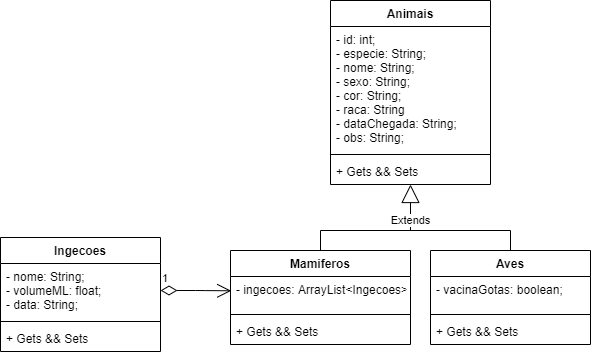

The diagram above was exported from draw.io. Its source (the exported page's mxGraphModel, read from the mxfile embedded in the PNG):
<mxGraphModel dx="985" dy="596" grid="1" gridSize="10" guides="1" tooltips="1" connect="1" arrows="1" fold="1" page="1" pageScale="1" pageWidth="827" pageHeight="1169" math="0" shadow="0">
  <root>
    <mxCell id="0" />
    <mxCell id="1" parent="0" />
    <mxCell id="bC8n7Z6-wzctTOaY0p_a-23" style="edgeStyle=orthogonalEdgeStyle;rounded=0;orthogonalLoop=1;jettySize=auto;html=1;exitX=0.5;exitY=0;exitDx=0;exitDy=0;entryX=0.5;entryY=0;entryDx=0;entryDy=0;endArrow=none;endFill=0;" edge="1" parent="1" source="bC8n7Z6-wzctTOaY0p_a-11" target="bC8n7Z6-wzctTOaY0p_a-6">
      <mxGeometry relative="1" as="geometry" />
    </mxCell>
    <mxCell id="bC8n7Z6-wzctTOaY0p_a-20" value="1" style="endArrow=open;html=1;endSize=12;startArrow=diamondThin;startSize=14;startFill=0;edgeStyle=orthogonalEdgeStyle;align=left;verticalAlign=bottom;entryX=0.004;entryY=0.42;entryDx=0;entryDy=0;entryPerimeter=0;exitX=1;exitY=0.5;exitDx=0;exitDy=0;" edge="1" parent="1" source="bC8n7Z6-wzctTOaY0p_a-17" target="bC8n7Z6-wzctTOaY0p_a-7">
      <mxGeometry x="-1" y="3" relative="1" as="geometry">
        <mxPoint x="160" y="390" as="sourcePoint" />
        <mxPoint x="320" y="390" as="targetPoint" />
      </mxGeometry>
    </mxCell>
    <mxCell id="bC8n7Z6-wzctTOaY0p_a-21" value="Extends" style="endArrow=block;endSize=16;endFill=0;html=1;" edge="1" parent="1" target="bC8n7Z6-wzctTOaY0p_a-4">
      <mxGeometry x="-0.5652" width="160" relative="1" as="geometry">
        <mxPoint x="520" y="480" as="sourcePoint" />
        <mxPoint x="300" y="440" as="targetPoint" />
        <mxPoint as="offset" />
      </mxGeometry>
    </mxCell>
    <mxCell id="bC8n7Z6-wzctTOaY0p_a-6" value="Mamiferos" style="swimlane;fontStyle=1;align=center;verticalAlign=top;childLayout=stackLayout;horizontal=1;startSize=26;horizontalStack=0;resizeParent=1;resizeParentMax=0;resizeLast=0;collapsible=1;marginBottom=0;" vertex="1" parent="1">
      <mxGeometry x="340" y="500" width="180" height="94" as="geometry" />
    </mxCell>
    <mxCell id="bC8n7Z6-wzctTOaY0p_a-7" value="- ingecoes: ArrayList&lt;Ingecoes&gt;;" style="text;strokeColor=none;fillColor=none;align=left;verticalAlign=top;spacingLeft=4;spacingRight=4;overflow=hidden;rotatable=0;points=[[0,0.5],[1,0.5]];portConstraint=eastwest;" vertex="1" parent="bC8n7Z6-wzctTOaY0p_a-6">
      <mxGeometry y="26" width="180" height="34" as="geometry" />
    </mxCell>
    <mxCell id="bC8n7Z6-wzctTOaY0p_a-8" value="" style="line;strokeWidth=1;fillColor=none;align=left;verticalAlign=middle;spacingTop=-1;spacingLeft=3;spacingRight=3;rotatable=0;labelPosition=right;points=[];portConstraint=eastwest;" vertex="1" parent="bC8n7Z6-wzctTOaY0p_a-6">
      <mxGeometry y="60" width="180" height="8" as="geometry" />
    </mxCell>
    <mxCell id="bC8n7Z6-wzctTOaY0p_a-9" value="+ Gets &amp;&amp; Sets" style="text;strokeColor=none;fillColor=none;align=left;verticalAlign=top;spacingLeft=4;spacingRight=4;overflow=hidden;rotatable=0;points=[[0,0.5],[1,0.5]];portConstraint=eastwest;" vertex="1" parent="bC8n7Z6-wzctTOaY0p_a-6">
      <mxGeometry y="68" width="180" height="26" as="geometry" />
    </mxCell>
    <mxCell id="bC8n7Z6-wzctTOaY0p_a-11" value="Aves" style="swimlane;fontStyle=1;align=center;verticalAlign=top;childLayout=stackLayout;horizontal=1;startSize=26;horizontalStack=0;resizeParent=1;resizeParentMax=0;resizeLast=0;collapsible=1;marginBottom=0;" vertex="1" parent="1">
      <mxGeometry x="540" y="500" width="160" height="94" as="geometry" />
    </mxCell>
    <mxCell id="bC8n7Z6-wzctTOaY0p_a-12" value="- vacinaGotas: boolean;" style="text;strokeColor=none;fillColor=none;align=left;verticalAlign=top;spacingLeft=4;spacingRight=4;overflow=hidden;rotatable=0;points=[[0,0.5],[1,0.5]];portConstraint=eastwest;" vertex="1" parent="bC8n7Z6-wzctTOaY0p_a-11">
      <mxGeometry y="26" width="160" height="34" as="geometry" />
    </mxCell>
    <mxCell id="bC8n7Z6-wzctTOaY0p_a-13" value="" style="line;strokeWidth=1;fillColor=none;align=left;verticalAlign=middle;spacingTop=-1;spacingLeft=3;spacingRight=3;rotatable=0;labelPosition=right;points=[];portConstraint=eastwest;" vertex="1" parent="bC8n7Z6-wzctTOaY0p_a-11">
      <mxGeometry y="60" width="160" height="8" as="geometry" />
    </mxCell>
    <mxCell id="bC8n7Z6-wzctTOaY0p_a-14" value="+ Gets &amp;&amp; Sets" style="text;strokeColor=none;fillColor=none;align=left;verticalAlign=top;spacingLeft=4;spacingRight=4;overflow=hidden;rotatable=0;points=[[0,0.5],[1,0.5]];portConstraint=eastwest;" vertex="1" parent="bC8n7Z6-wzctTOaY0p_a-11">
      <mxGeometry y="68" width="160" height="26" as="geometry" />
    </mxCell>
    <mxCell id="bC8n7Z6-wzctTOaY0p_a-1" value="Animais" style="swimlane;fontStyle=1;align=center;verticalAlign=top;childLayout=stackLayout;horizontal=1;startSize=26;horizontalStack=0;resizeParent=1;resizeParentMax=0;resizeLast=0;collapsible=1;marginBottom=0;" vertex="1" parent="1">
      <mxGeometry x="440" y="250" width="160" height="184" as="geometry" />
    </mxCell>
    <mxCell id="bC8n7Z6-wzctTOaY0p_a-2" value="- id: int;&#10;- especie: String;&#10;- nome: String;&#10;- sexo: String;&#10;- cor: String;&#10;- raca: String&#10;- dataChegada: String;&#10;- obs: String;" style="text;strokeColor=none;fillColor=none;align=left;verticalAlign=top;spacingLeft=4;spacingRight=4;overflow=hidden;rotatable=0;points=[[0,0.5],[1,0.5]];portConstraint=eastwest;" vertex="1" parent="bC8n7Z6-wzctTOaY0p_a-1">
      <mxGeometry y="26" width="160" height="124" as="geometry" />
    </mxCell>
    <mxCell id="bC8n7Z6-wzctTOaY0p_a-3" value="" style="line;strokeWidth=1;fillColor=none;align=left;verticalAlign=middle;spacingTop=-1;spacingLeft=3;spacingRight=3;rotatable=0;labelPosition=right;points=[];portConstraint=eastwest;" vertex="1" parent="bC8n7Z6-wzctTOaY0p_a-1">
      <mxGeometry y="150" width="160" height="8" as="geometry" />
    </mxCell>
    <mxCell id="bC8n7Z6-wzctTOaY0p_a-4" value="+ Gets &amp;&amp; Sets" style="text;strokeColor=none;fillColor=none;align=left;verticalAlign=top;spacingLeft=4;spacingRight=4;overflow=hidden;rotatable=0;points=[[0,0.5],[1,0.5]];portConstraint=eastwest;" vertex="1" parent="bC8n7Z6-wzctTOaY0p_a-1">
      <mxGeometry y="158" width="160" height="26" as="geometry" />
    </mxCell>
    <mxCell id="bC8n7Z6-wzctTOaY0p_a-16" value="Ingecoes" style="swimlane;fontStyle=1;align=center;verticalAlign=top;childLayout=stackLayout;horizontal=1;startSize=26;horizontalStack=0;resizeParent=1;resizeParentMax=0;resizeLast=0;collapsible=1;marginBottom=0;" vertex="1" parent="1">
      <mxGeometry x="110" y="487" width="160" height="114" as="geometry" />
    </mxCell>
    <mxCell id="bC8n7Z6-wzctTOaY0p_a-17" value="- nome: String;&#10;- volumeML: float;&#10;- data: String;" style="text;strokeColor=none;fillColor=none;align=left;verticalAlign=top;spacingLeft=4;spacingRight=4;overflow=hidden;rotatable=0;points=[[0,0.5],[1,0.5]];portConstraint=eastwest;" vertex="1" parent="bC8n7Z6-wzctTOaY0p_a-16">
      <mxGeometry y="26" width="160" height="54" as="geometry" />
    </mxCell>
    <mxCell id="bC8n7Z6-wzctTOaY0p_a-18" value="" style="line;strokeWidth=1;fillColor=none;align=left;verticalAlign=middle;spacingTop=-1;spacingLeft=3;spacingRight=3;rotatable=0;labelPosition=right;points=[];portConstraint=eastwest;" vertex="1" parent="bC8n7Z6-wzctTOaY0p_a-16">
      <mxGeometry y="80" width="160" height="8" as="geometry" />
    </mxCell>
    <mxCell id="bC8n7Z6-wzctTOaY0p_a-19" value="+ Gets &amp;&amp; Sets" style="text;strokeColor=none;fillColor=none;align=left;verticalAlign=top;spacingLeft=4;spacingRight=4;overflow=hidden;rotatable=0;points=[[0,0.5],[1,0.5]];portConstraint=eastwest;" vertex="1" parent="bC8n7Z6-wzctTOaY0p_a-16">
      <mxGeometry y="88" width="160" height="26" as="geometry" />
    </mxCell>
  </root>
</mxGraphModel>